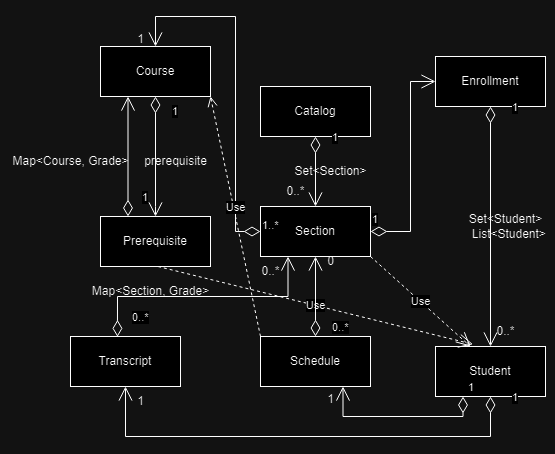

The diagram above was exported from draw.io. Its source (the exported page's mxGraphModel, read from the mxfile embedded in the PNG):
<mxGraphModel dx="1725" dy="435" grid="1" gridSize="10" guides="1" tooltips="1" connect="1" arrows="1" fold="1" page="1" pageScale="1" pageWidth="850" pageHeight="1100" math="0" shadow="0">
  <root>
    <mxCell id="0" />
    <mxCell id="1" parent="0" />
    <mxCell id="XeDguOHqiE0dZkIFw9hr-2" value="Course" style="html=1;whiteSpace=wrap;" vertex="1" parent="1">
      <mxGeometry x="90" y="60" width="110" height="50" as="geometry" />
    </mxCell>
    <mxCell id="XeDguOHqiE0dZkIFw9hr-3" value="Prerequisite" style="html=1;whiteSpace=wrap;" vertex="1" parent="1">
      <mxGeometry x="90" y="230" width="110" height="50" as="geometry" />
    </mxCell>
    <mxCell id="XeDguOHqiE0dZkIFw9hr-4" value="1" style="endArrow=open;html=1;endSize=12;startArrow=diamondThin;startSize=14;startFill=0;edgeStyle=orthogonalEdgeStyle;align=left;verticalAlign=bottom;rounded=0;exitX=0.5;exitY=1;exitDx=0;exitDy=0;entryX=0.5;entryY=0;entryDx=0;entryDy=0;" edge="1" parent="1" source="XeDguOHqiE0dZkIFw9hr-2" target="XeDguOHqiE0dZkIFw9hr-3">
      <mxGeometry x="-0.6" y="15" relative="1" as="geometry">
        <mxPoint x="340" y="270" as="sourcePoint" />
        <mxPoint x="500" y="270" as="targetPoint" />
        <Array as="points">
          <mxPoint x="145" y="220" />
          <mxPoint x="145" y="220" />
        </Array>
        <mxPoint as="offset" />
      </mxGeometry>
    </mxCell>
    <mxCell id="XeDguOHqiE0dZkIFw9hr-5" value="Catalog" style="html=1;whiteSpace=wrap;" vertex="1" parent="1">
      <mxGeometry x="250" y="100" width="110" height="50" as="geometry" />
    </mxCell>
    <mxCell id="XeDguOHqiE0dZkIFw9hr-6" value="Enrollment" style="html=1;whiteSpace=wrap;" vertex="1" parent="1">
      <mxGeometry x="425" y="70" width="110" height="50" as="geometry" />
    </mxCell>
    <mxCell id="XeDguOHqiE0dZkIFw9hr-7" value="Section" style="html=1;whiteSpace=wrap;" vertex="1" parent="1">
      <mxGeometry x="250" y="220" width="110" height="50" as="geometry" />
    </mxCell>
    <mxCell id="XeDguOHqiE0dZkIFw9hr-8" value="Schedule" style="html=1;whiteSpace=wrap;" vertex="1" parent="1">
      <mxGeometry x="250" y="350" width="110" height="50" as="geometry" />
    </mxCell>
    <mxCell id="XeDguOHqiE0dZkIFw9hr-9" value="Student" style="html=1;whiteSpace=wrap;" vertex="1" parent="1">
      <mxGeometry x="425" y="360" width="110" height="50" as="geometry" />
    </mxCell>
    <mxCell id="XeDguOHqiE0dZkIFw9hr-10" value="Transcript" style="html=1;whiteSpace=wrap;" vertex="1" parent="1">
      <mxGeometry x="60" y="350" width="110" height="50" as="geometry" />
    </mxCell>
    <mxCell id="XeDguOHqiE0dZkIFw9hr-13" value="1" style="endArrow=open;html=1;endSize=12;startArrow=diamondThin;startSize=14;startFill=0;edgeStyle=orthogonalEdgeStyle;align=left;verticalAlign=bottom;rounded=0;entryX=0.5;entryY=0;entryDx=0;entryDy=0;exitX=0.5;exitY=1;exitDx=0;exitDy=0;" edge="1" parent="1" source="XeDguOHqiE0dZkIFw9hr-5" target="XeDguOHqiE0dZkIFw9hr-7">
      <mxGeometry x="-0.7143" y="15" relative="1" as="geometry">
        <mxPoint x="110" y="230" as="sourcePoint" />
        <mxPoint x="270" y="230" as="targetPoint" />
        <mxPoint as="offset" />
      </mxGeometry>
    </mxCell>
    <mxCell id="XeDguOHqiE0dZkIFw9hr-14" value="1" style="endArrow=open;html=1;endSize=12;startArrow=diamondThin;startSize=14;startFill=0;edgeStyle=orthogonalEdgeStyle;align=left;verticalAlign=bottom;rounded=0;entryX=0.5;entryY=0;entryDx=0;entryDy=0;" edge="1" parent="1" source="XeDguOHqiE0dZkIFw9hr-6" target="XeDguOHqiE0dZkIFw9hr-9">
      <mxGeometry x="-0.9167" y="20" relative="1" as="geometry">
        <mxPoint x="479.65999999999997" y="160" as="sourcePoint" />
        <mxPoint x="479.65999999999997" y="230" as="targetPoint" />
        <mxPoint as="offset" />
      </mxGeometry>
    </mxCell>
    <mxCell id="XeDguOHqiE0dZkIFw9hr-15" value="0..*" style="text;html=1;align=center;verticalAlign=middle;resizable=0;points=[];autosize=1;strokeColor=none;fillColor=none;" vertex="1" parent="1">
      <mxGeometry x="265" y="190" width="40" height="30" as="geometry" />
    </mxCell>
    <mxCell id="XeDguOHqiE0dZkIFw9hr-17" value="0..*" style="text;html=1;align=center;verticalAlign=middle;resizable=0;points=[];autosize=1;strokeColor=none;fillColor=none;" vertex="1" parent="1">
      <mxGeometry x="475" y="330" width="40" height="30" as="geometry" />
    </mxCell>
    <mxCell id="XeDguOHqiE0dZkIFw9hr-19" value="Use" style="endArrow=open;endSize=12;dashed=1;html=1;rounded=0;exitX=0.5;exitY=1;exitDx=0;exitDy=0;entryX=0.318;entryY=-0.044;entryDx=0;entryDy=0;entryPerimeter=0;" edge="1" parent="1">
      <mxGeometry width="160" relative="1" as="geometry">
        <mxPoint x="147.51" y="280" as="sourcePoint" />
        <mxPoint x="462.49" y="357.79999999999995" as="targetPoint" />
      </mxGeometry>
    </mxCell>
    <mxCell id="XeDguOHqiE0dZkIFw9hr-25" value="0..*" style="endArrow=open;html=1;endSize=12;startArrow=diamondThin;startSize=14;startFill=0;edgeStyle=orthogonalEdgeStyle;align=left;verticalAlign=bottom;rounded=0;entryX=0.5;entryY=1;entryDx=0;entryDy=0;exitX=0.5;exitY=0;exitDx=0;exitDy=0;" edge="1" parent="1" source="XeDguOHqiE0dZkIFw9hr-8" target="XeDguOHqiE0dZkIFw9hr-7">
      <mxGeometry x="-1" y="-15" relative="1" as="geometry">
        <mxPoint x="150" y="310" as="sourcePoint" />
        <mxPoint x="310" y="310" as="targetPoint" />
        <mxPoint as="offset" />
      </mxGeometry>
    </mxCell>
    <mxCell id="XeDguOHqiE0dZkIFw9hr-27" value="0" style="text;html=1;align=center;verticalAlign=middle;resizable=0;points=[];autosize=1;strokeColor=none;fillColor=none;" vertex="1" parent="1">
      <mxGeometry x="305" y="260" width="30" height="30" as="geometry" />
    </mxCell>
    <mxCell id="XeDguOHqiE0dZkIFw9hr-28" value="0..*" style="endArrow=open;html=1;endSize=12;startArrow=diamondThin;startSize=14;startFill=0;edgeStyle=orthogonalEdgeStyle;align=left;verticalAlign=bottom;rounded=0;exitX=0.427;exitY=0.007;exitDx=0;exitDy=0;exitPerimeter=0;entryX=0.25;entryY=1;entryDx=0;entryDy=0;" edge="1" parent="1" source="XeDguOHqiE0dZkIFw9hr-10" target="XeDguOHqiE0dZkIFw9hr-7">
      <mxGeometry x="-0.9174" y="-13" relative="1" as="geometry">
        <mxPoint x="90" y="330" as="sourcePoint" />
        <mxPoint x="250" y="330" as="targetPoint" />
        <mxPoint as="offset" />
      </mxGeometry>
    </mxCell>
    <mxCell id="XeDguOHqiE0dZkIFw9hr-29" value="0..*" style="text;html=1;align=center;verticalAlign=middle;resizable=0;points=[];autosize=1;strokeColor=none;fillColor=none;" vertex="1" parent="1">
      <mxGeometry x="240" y="270" width="40" height="30" as="geometry" />
    </mxCell>
    <mxCell id="XeDguOHqiE0dZkIFw9hr-30" value="1" style="endArrow=open;html=1;endSize=12;startArrow=diamondThin;startSize=14;startFill=0;edgeStyle=orthogonalEdgeStyle;align=left;verticalAlign=bottom;rounded=0;entryX=0.5;entryY=1;entryDx=0;entryDy=0;exitX=0.5;exitY=1;exitDx=0;exitDy=0;" edge="1" parent="1" source="XeDguOHqiE0dZkIFw9hr-9" target="XeDguOHqiE0dZkIFw9hr-10">
      <mxGeometry x="-0.956" y="20" relative="1" as="geometry">
        <mxPoint x="490" y="430" as="sourcePoint" />
        <mxPoint x="430" y="470" as="targetPoint" />
        <Array as="points">
          <mxPoint x="480" y="450" />
          <mxPoint x="115" y="450" />
        </Array>
        <mxPoint as="offset" />
      </mxGeometry>
    </mxCell>
    <mxCell id="XeDguOHqiE0dZkIFw9hr-31" value="1" style="text;html=1;align=center;verticalAlign=middle;resizable=0;points=[];autosize=1;strokeColor=none;fillColor=none;" vertex="1" parent="1">
      <mxGeometry x="115" y="400" width="30" height="30" as="geometry" />
    </mxCell>
    <mxCell id="XeDguOHqiE0dZkIFw9hr-32" value="&lt;div&gt;Set&amp;lt;Student&amp;gt;&lt;/div&gt;&lt;div&gt;&amp;nbsp; List&amp;lt;Student&amp;gt;&lt;/div&gt;" style="text;html=1;align=center;verticalAlign=middle;resizable=0;points=[];autosize=1;strokeColor=none;fillColor=none;rotation=0;" vertex="1" parent="1">
      <mxGeometry x="445" y="220" width="100" height="40" as="geometry" />
    </mxCell>
    <mxCell id="XeDguOHqiE0dZkIFw9hr-33" value="Set&amp;lt;Section&amp;gt;" style="text;html=1;align=center;verticalAlign=middle;resizable=0;points=[];autosize=1;strokeColor=none;fillColor=none;" vertex="1" parent="1">
      <mxGeometry x="270" y="170" width="100" height="30" as="geometry" />
    </mxCell>
    <mxCell id="XeDguOHqiE0dZkIFw9hr-36" value="prerequisite" style="text;html=1;align=center;verticalAlign=middle;resizable=0;points=[];autosize=1;strokeColor=none;fillColor=none;" vertex="1" parent="1">
      <mxGeometry x="120" y="160" width="90" height="30" as="geometry" />
    </mxCell>
    <mxCell id="XeDguOHqiE0dZkIFw9hr-37" value="1" style="endArrow=open;html=1;endSize=12;startArrow=diamondThin;startSize=14;startFill=0;edgeStyle=orthogonalEdgeStyle;align=left;verticalAlign=bottom;rounded=0;entryX=0.25;entryY=1;entryDx=0;entryDy=0;exitX=0.25;exitY=0;exitDx=0;exitDy=0;" edge="1" parent="1" source="XeDguOHqiE0dZkIFw9hr-3" target="XeDguOHqiE0dZkIFw9hr-2">
      <mxGeometry x="-0.8333" y="-12" relative="1" as="geometry">
        <mxPoint x="-60" y="150" as="sourcePoint" />
        <mxPoint x="100" y="150" as="targetPoint" />
        <mxPoint as="offset" />
      </mxGeometry>
    </mxCell>
    <mxCell id="XeDguOHqiE0dZkIFw9hr-38" value="Map&amp;lt;Course, Grade&amp;gt;" style="text;html=1;align=center;verticalAlign=middle;resizable=0;points=[];autosize=1;strokeColor=none;fillColor=none;" vertex="1" parent="1">
      <mxGeometry x="-10" y="160" width="140" height="30" as="geometry" />
    </mxCell>
    <mxCell id="XeDguOHqiE0dZkIFw9hr-40" value="1..*" style="endArrow=open;html=1;endSize=12;startArrow=diamondThin;startSize=14;startFill=0;edgeStyle=orthogonalEdgeStyle;align=left;verticalAlign=bottom;rounded=0;entryX=0.5;entryY=0;entryDx=0;entryDy=0;" edge="1" parent="1" source="XeDguOHqiE0dZkIFw9hr-7" target="XeDguOHqiE0dZkIFw9hr-2">
      <mxGeometry x="-1" y="3" relative="1" as="geometry">
        <mxPoint x="250" y="203.5" as="sourcePoint" />
        <mxPoint x="240" y="40" as="targetPoint" />
        <Array as="points">
          <mxPoint x="225" y="245" />
          <mxPoint x="225" y="30" />
          <mxPoint x="145" y="30" />
        </Array>
        <mxPoint as="offset" />
      </mxGeometry>
    </mxCell>
    <mxCell id="XeDguOHqiE0dZkIFw9hr-41" value="1" style="text;html=1;align=center;verticalAlign=middle;resizable=0;points=[];autosize=1;strokeColor=none;fillColor=none;" vertex="1" parent="1">
      <mxGeometry x="115" y="38" width="30" height="30" as="geometry" />
    </mxCell>
    <mxCell id="XeDguOHqiE0dZkIFw9hr-42" value="1" style="endArrow=open;html=1;endSize=12;startArrow=diamondThin;startSize=14;startFill=0;edgeStyle=orthogonalEdgeStyle;align=left;verticalAlign=bottom;rounded=0;entryX=0;entryY=0.5;entryDx=0;entryDy=0;exitX=1;exitY=0.5;exitDx=0;exitDy=0;" edge="1" parent="1" source="XeDguOHqiE0dZkIFw9hr-7" target="XeDguOHqiE0dZkIFw9hr-6">
      <mxGeometry x="-1" y="3" relative="1" as="geometry">
        <mxPoint x="170" y="260" as="sourcePoint" />
        <mxPoint x="330" y="260" as="targetPoint" />
        <Array as="points">
          <mxPoint x="400" y="245" />
          <mxPoint x="400" y="95" />
        </Array>
      </mxGeometry>
    </mxCell>
    <mxCell id="XeDguOHqiE0dZkIFw9hr-43" value="Use" style="endArrow=open;endSize=12;dashed=1;html=1;rounded=0;exitX=1;exitY=1;exitDx=0;exitDy=0;" edge="1" parent="1" source="XeDguOHqiE0dZkIFw9hr-7">
      <mxGeometry width="160" relative="1" as="geometry">
        <mxPoint x="170" y="260" as="sourcePoint" />
        <mxPoint x="460" y="360" as="targetPoint" />
      </mxGeometry>
    </mxCell>
    <mxCell id="XeDguOHqiE0dZkIFw9hr-44" value="Map&amp;lt;Section, Grade&amp;gt;" style="text;html=1;align=center;verticalAlign=middle;resizable=0;points=[];autosize=1;strokeColor=none;fillColor=none;" vertex="1" parent="1">
      <mxGeometry x="70" y="290" width="140" height="30" as="geometry" />
    </mxCell>
    <mxCell id="XeDguOHqiE0dZkIFw9hr-45" value="Use" style="html=1;verticalAlign=bottom;endArrow=open;dashed=1;endSize=8;curved=0;rounded=0;exitX=0;exitY=0;exitDx=0;exitDy=0;entryX=1;entryY=1;entryDx=0;entryDy=0;" edge="1" parent="1" source="XeDguOHqiE0dZkIFw9hr-8" target="XeDguOHqiE0dZkIFw9hr-2">
      <mxGeometry relative="1" as="geometry">
        <mxPoint x="290" y="260" as="sourcePoint" />
        <mxPoint x="210" y="260" as="targetPoint" />
      </mxGeometry>
    </mxCell>
    <mxCell id="XeDguOHqiE0dZkIFw9hr-47" value="1" style="endArrow=open;html=1;endSize=12;startArrow=diamondThin;startSize=14;startFill=0;edgeStyle=orthogonalEdgeStyle;align=left;verticalAlign=bottom;rounded=0;exitX=0.25;exitY=1;exitDx=0;exitDy=0;entryX=0.75;entryY=1;entryDx=0;entryDy=0;" edge="1" parent="1" source="XeDguOHqiE0dZkIFw9hr-9" target="XeDguOHqiE0dZkIFw9hr-8">
      <mxGeometry x="-1" y="3" relative="1" as="geometry">
        <mxPoint x="500" y="460" as="sourcePoint" />
        <mxPoint x="660" y="460" as="targetPoint" />
        <Array as="points">
          <mxPoint x="453" y="430" />
          <mxPoint x="333" y="430" />
        </Array>
      </mxGeometry>
    </mxCell>
    <mxCell id="XeDguOHqiE0dZkIFw9hr-48" value="1" style="text;html=1;align=center;verticalAlign=middle;resizable=0;points=[];autosize=1;strokeColor=none;fillColor=none;" vertex="1" parent="1">
      <mxGeometry x="305" y="398" width="30" height="30" as="geometry" />
    </mxCell>
  </root>
</mxGraphModel>